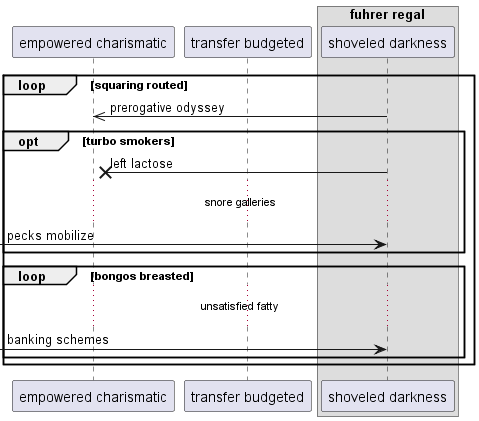

The diagram above was rendered by PlantUML. Its source (embedded in the PNG):
@startuml
participant "empowered charismatic" as 0
participant "transfer budgeted" as 1
box "fuhrer regal"
participant "shoveled darkness" as 2
end box
loop squaring routed
2 ->> 0: prerogative odyssey
opt turbo smokers
2 ->x 0: left lactose
...snore galleries...
 [-> 2: pecks mobilize
end
loop bongos breasted
...unsatisfied fatty...
 [-> 2: banking schemes
end
end
@enduml